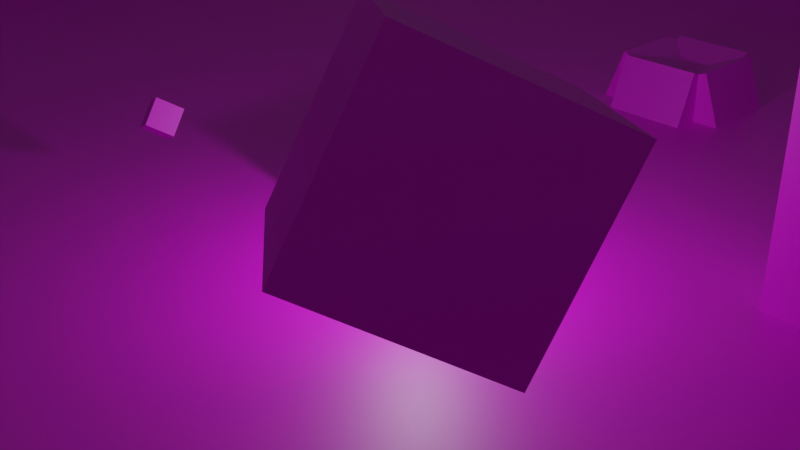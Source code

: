 # Source: box-scene.blend  (saved by Blender 2.83.19; exported with 4.5.12 LTS)
import bpy
from mathutils import Matrix  # noqa: F401  (used for matrix-valued properties, if any)

bpy.ops.wm.read_factory_settings(use_empty=True)
scene = bpy.context.scene
scene.name = 'Scene'

# ---- collections
col_collection = bpy.data.collections.new('Collection'); scene.collection.children.link(col_collection)

# ---- images (referenced by path relative to the original .blend; pixels are not part of the script)
import os
ASSET_DIR = os.environ.get("B2B_ASSET_DIR", "")  # directory of the original .blend (textures are referenced by path, not embedded)
HERE = os.path.dirname(os.path.abspath(__file__))  # packed textures are extracted next to this script under _unpacked/

def load_image(name, relpath, width, height, colorspace="sRGB"):
    """Load a texture the original file referenced (path relative to the .blend, or extracted next to this script)."""
    p = next((c for c in (os.path.join(HERE, relpath), os.path.join(ASSET_DIR, relpath)) if relpath and os.path.exists(c)), "")
    if p:
        img = bpy.data.images.load(p, check_existing=True)
        img.name = name
    else:  # same state as the original file: an image datablock whose file is absent (Cycles renders it pink)
        img = bpy.data.images.new(name, width, height)
        img.source = "FILE"
        img.filepath = "//" + (relpath or name)
    img.colorspace_settings.name = colorspace
    return img
img_container_png = load_image('container.png', 'container.png', 1024, 1024, 'sRGB')
img_container_specular_png = load_image('container_specular.png', 'container_specular.png', 1024, 1024, 'sRGB')

# ---- materials (node trees are filled in below, after node groups)
mat_material = bpy.data.materials.new('Material')
mat_material.use_transparent_shadow = False

# ---- material node trees
mat_material.use_nodes = True; mat_material.node_tree.nodes.clear()
_N = mat_material.node_tree.nodes; _L = mat_material.node_tree.links
n0 = _N.new('ShaderNodeOutputMaterial'); n0.name = 'Material Output'; n0.location = (300, 300)
n1 = _N.new('ShaderNodeBsdfPrincipled'); n1.name = 'Principled BSDF'; n1.location = (10, 300)
n1.distribution = 'GGX'
n1.subsurface_method = 'BURLEY'
n1.inputs[3].default_value = 1.45
n1.inputs[27].default_value = (0.0, 0.0, 0.0, 1.0)
n1.inputs[28].default_value = 1.0
n2 = _N.new('ShaderNodeTexImage'); n2.name = 'Image Texture'; n2.location = (-280, 280)
n2.image = img_container_png
n3 = _N.new('ShaderNodeSqueeze'); n3.name = 'Squeeze Value'; n3.location = (-280, 200)
n4 = _N.new('ShaderNodeTexImage'); n4.name = 'Image Texture.001'; n4.location = (-280, 160)
n4.image = img_container_specular_png
n5 = _N.new('ShaderNodeTexImage'); n5.name = 'Image Texture.002'; n5.location = (-280, 200)
n5.image = img_container_specular_png
n6 = _N.new('ShaderNodeTexImage'); n6.name = 'Image Texture.003'; n6.location = (-280, 220)
n6.image = img_container_specular_png
_L.new(n1.outputs[0], n0.inputs[0])
_L.new(n2.outputs[0], n1.inputs[0])
_L.new(n5.outputs[1], n1.inputs[13])
n0.is_active_output = True

# ---- world
world_world = bpy.data.worlds.new('World'); scene.world = world_world
world_world.use_nodes = True; world_world.node_tree.nodes.clear()
_N = world_world.node_tree.nodes; _L = world_world.node_tree.links
n0 = _N.new('ShaderNodeOutputWorld'); n0.name = 'World Output'; n0.location = (300, 300)
n1 = _N.new('ShaderNodeBackground'); n1.name = 'Background'; n1.location = (10, 300)
n1.inputs[0].default_value = (0.05088, 0.05088, 0.05088, 1.0)
_L.new(n1.outputs[0], n0.inputs[0])
n0.is_active_output = True
world_world.color = (0.05088, 0.05088, 0.05088)
world_world.use_sun_shadow = False
world_world.sun_shadow_jitter_overblur = 0.0

# ---- cameras
cam_camera = bpy.data.cameras.new('Camera')
cam_camera.clip_end = 100.0
cam_camera.ortho_scale = 7.314

# ---- lights
light_light = bpy.data.lights.new('Light', 'POINT')
light_light.transmission_factor = 0.0
light_light.energy = 100.0
light_light.shadow_soft_size = 0.1
light_light.shadow_maximum_resolution = 0.006
light_light.use_absolute_resolution = True

# ---- meshes
me_cube_002 = bpy.data.meshes.new('Cube.002')
me_cube_002.from_pydata([(1.0, 1.0, 1.0), (1.0, 1.0, -1.0), (1.0, -1.0, 1.0), (1.0, -1.0, -1.0), (-1.0, 1.0, 1.0), (-1.0, 1.0, -1.0), (-1.0, -1.0, 1.0), (-1.0, -1.0, -1.0)], [], [(0, 4, 6, 2), (3, 2, 6, 7), (7, 6, 4, 5), (5, 1, 3, 7), (1, 0, 2, 3), (5, 4, 0, 1)])
_uv = me_cube_002.uv_layers.new(name='UVMap')
_uv.uv.foreach_set('vector', [0.0001083, 0.0001734, 0.0001083, -0.9997, 0.9999, -0.9997, 0.9999, 0.0001732, 0.9999, 1.0, 0.9999, 0.0001732, 2.0, 0.0001734, 2.0, 1.0, 0.9999, 2.0, 0.9999, 3.0, 0.0001087, 3.0, 0.0001087, 2.0, 0.0001087, 2.0, 0.0001086, 1.0, 0.9999, 1.0, 0.9999, 2.0, 0.0001086, 1.0, 0.0001083, 0.0001734, 0.9999, 0.0001732, 0.9999, 1.0, -0.9997, 1.0, -0.9997, 0.0001736, 0.0001083, 0.0001734, 0.0001086, 1.0])
me_cube_002.materials.append(mat_material)
me_cube_002.use_remesh_preserve_volume = False
me_cube_002.use_remesh_preserve_attributes = False
me_cube_002.use_mirror_vertex_groups = False
me_cube_002.update()
me_cube_001 = bpy.data.meshes.new('Cube.001')
me_cube_001.from_pydata([(1.0, 1.0, 1.0), (1.0, 1.0, -1.0), (1.0, -1.0, 1.0), (1.0, -1.0, -1.0), (-1.0, 1.0, 1.0), (-1.0, 1.0, -1.0), (-1.0, -1.0, 1.0), (-1.0, -1.0, -1.0)], [], [(0, 4, 6, 2), (3, 2, 6, 7), (7, 6, 4, 5), (5, 1, 3, 7), (1, 0, 2, 3), (5, 4, 0, 1)])
_uv = me_cube_001.uv_layers.new(name='UVMap')
_uv.uv.foreach_set('vector', [0.0001083, 0.0001734, 0.0001083, -0.9997, 0.9999, -0.9997, 0.9999, 0.0001732, 0.9999, 1.0, 0.9999, 0.0001732, 2.0, 0.0001734, 2.0, 1.0, 0.9999, 2.0, 0.9999, 3.0, 0.0001087, 3.0, 0.0001087, 2.0, 0.0001087, 2.0, 0.0001086, 1.0, 0.9999, 1.0, 0.9999, 2.0, 0.0001086, 1.0, 0.0001083, 0.0001734, 0.9999, 0.0001732, 0.9999, 1.0, -0.9997, 1.0, -0.9997, 0.0001736, 0.0001083, 0.0001734, 0.0001086, 1.0])
me_cube_001.materials.append(mat_material)
me_cube_001.use_remesh_preserve_volume = False
me_cube_001.use_remesh_preserve_attributes = False
me_cube_001.use_mirror_vertex_groups = False
me_cube_001.update()
me_cube_003 = bpy.data.meshes.new('Cube.003')
me_cube_003.from_pydata([(1.0, 1.0, 1.0), (1.0, 1.0, -1.0), (1.0, -1.0, 1.0), (1.0, -1.0, -1.0), (-1.0, 1.0, 1.0), (-1.0, 1.0, -1.0), (-1.0, -1.0, 1.0), (-1.0, -1.0, -1.0)], [], [(0, 4, 6, 2), (3, 2, 6, 7), (7, 6, 4, 5), (5, 1, 3, 7), (1, 0, 2, 3), (5, 4, 0, 1)])
_uv = me_cube_003.uv_layers.new(name='UVMap')
_uv.uv.foreach_set('vector', [0.0001083, 0.0001734, 0.0001083, -0.9997, 0.9999, -0.9997, 0.9999, 0.0001732, 0.9999, 1.0, 0.9999, 0.0001732, 2.0, 0.0001734, 2.0, 1.0, 0.9999, 2.0, 0.9999, 3.0, 0.0001087, 3.0, 0.0001087, 2.0, 0.0001087, 2.0, 0.0001086, 1.0, 0.9999, 1.0, 0.9999, 2.0, 0.0001086, 1.0, 0.0001083, 0.0001734, 0.9999, 0.0001732, 0.9999, 1.0, -0.9997, 1.0, -0.9997, 0.0001736, 0.0001083, 0.0001734, 0.0001086, 1.0])
me_cube_003.materials.append(mat_material)
me_cube_003.use_remesh_preserve_volume = False
me_cube_003.use_remesh_preserve_attributes = False
me_cube_003.use_mirror_vertex_groups = False
me_cube_003.update()
me_cube_004 = bpy.data.meshes.new('Cube.004')
me_cube_004.from_pydata([(1.0, 1.0, 1.0), (1.0, 1.0, -1.0), (1.0, -1.0, 1.0), (1.0, -1.0, -1.0), (-1.0, 1.0, 1.0), (-1.0, 1.0, -1.0), (-1.0, -1.0, 1.0), (-1.0, -1.0, -1.0)], [], [(0, 4, 6, 2), (3, 2, 6, 7), (7, 6, 4, 5), (5, 1, 3, 7), (1, 0, 2, 3), (5, 4, 0, 1)])
_uv = me_cube_004.uv_layers.new(name='UVMap')
_uv.uv.foreach_set('vector', [0.0001083, 0.0001734, 0.0001083, -0.9997, 0.9999, -0.9997, 0.9999, 0.0001732, 0.9999, 1.0, 0.9999, 0.0001732, 2.0, 0.0001734, 2.0, 1.0, 0.9999, 2.0, 0.9999, 3.0, 0.0001087, 3.0, 0.0001087, 2.0, 0.0001087, 2.0, 0.0001086, 1.0, 0.9999, 1.0, 0.9999, 2.0, 0.0001086, 1.0, 0.0001083, 0.0001734, 0.9999, 0.0001732, 0.9999, 1.0, -0.9997, 1.0, -0.9997, 0.0001736, 0.0001083, 0.0001734, 0.0001086, 1.0])
me_cube_004.materials.append(mat_material)
me_cube_004.use_remesh_preserve_volume = False
me_cube_004.use_remesh_preserve_attributes = False
me_cube_004.use_mirror_vertex_groups = False
me_cube_004.update()
me_cube_005 = bpy.data.meshes.new('Cube.005')
me_cube_005.from_pydata([(1.0, 1.0, 1.0), (1.0, 1.0, -1.0), (1.0, -1.0, 1.0), (1.0, -1.0, -1.0), (-1.0, 1.0, 1.0), (-1.0, 1.0, -1.0), (-1.0, -1.0, 1.0), (-1.0, -1.0, -1.0)], [], [(0, 4, 6, 2), (3, 2, 6, 7), (7, 6, 4, 5), (5, 1, 3, 7), (1, 0, 2, 3), (5, 4, 0, 1)])
_uv = me_cube_005.uv_layers.new(name='UVMap')
_uv.uv.foreach_set('vector', [0.0001083, 0.0001734, 0.0001083, -0.9997, 0.9999, -0.9997, 0.9999, 0.0001732, 0.9999, 1.0, 0.9999, 0.0001732, 2.0, 0.0001734, 2.0, 1.0, 0.9999, 2.0, 0.9999, 3.0, 0.0001087, 3.0, 0.0001087, 2.0, 0.0001087, 2.0, 0.0001086, 1.0, 0.9999, 1.0, 0.9999, 2.0, 0.0001086, 1.0, 0.0001083, 0.0001734, 0.9999, 0.0001732, 0.9999, 1.0, -0.9997, 1.0, -0.9997, 0.0001736, 0.0001083, 0.0001734, 0.0001086, 1.0])
me_cube_005.materials.append(mat_material)
me_cube_005.use_remesh_preserve_volume = False
me_cube_005.use_remesh_preserve_attributes = False
me_cube_005.use_mirror_vertex_groups = False
me_cube_005.update()
me_cube_006 = bpy.data.meshes.new('Cube.006')
me_cube_006.from_pydata([(1.0, 1.0, 1.0), (1.0, 1.0, -1.0), (1.0, -1.0, 1.0), (1.0, -1.0, -1.0), (-1.0, 1.0, 1.0), (-1.0, 1.0, -1.0), (-1.0, -1.0, 1.0), (-1.0, -1.0, -1.0)], [], [(0, 4, 6, 2), (3, 2, 6, 7), (7, 6, 4, 5), (5, 1, 3, 7), (1, 0, 2, 3), (5, 4, 0, 1)])
_uv = me_cube_006.uv_layers.new(name='UVMap')
_uv.uv.foreach_set('vector', [0.0001083, 0.0001734, 0.0001083, -0.9997, 0.9999, -0.9997, 0.9999, 0.0001732, 0.9999, 1.0, 0.9999, 0.0001732, 2.0, 0.0001734, 2.0, 1.0, 0.9999, 2.0, 0.9999, 3.0, 0.0001087, 3.0, 0.0001087, 2.0, 0.0001087, 2.0, 0.0001086, 1.0, 0.9999, 1.0, 0.9999, 2.0, 0.0001086, 1.0, 0.0001083, 0.0001734, 0.9999, 0.0001732, 0.9999, 1.0, -0.9997, 1.0, -0.9997, 0.0001736, 0.0001083, 0.0001734, 0.0001086, 1.0])
me_cube_006.materials.append(mat_material)
me_cube_006.use_remesh_preserve_volume = False
me_cube_006.use_remesh_preserve_attributes = False
me_cube_006.use_mirror_vertex_groups = False
me_cube_006.update()
me_cube_007 = bpy.data.meshes.new('Cube.007')
me_cube_007.from_pydata([(1.0, 1.0, 1.0), (1.0, 1.0, -1.0), (1.0, -1.0, 1.0), (1.0, -1.0, -1.0), (-1.0, 1.0, 1.0), (-1.0, 1.0, -1.0), (-1.0, -1.0, 1.0), (-1.0, -1.0, -1.0)], [], [(0, 4, 6, 2), (3, 2, 6, 7), (7, 6, 4, 5), (5, 1, 3, 7), (1, 0, 2, 3), (5, 4, 0, 1)])
_uv = me_cube_007.uv_layers.new(name='UVMap')
_uv.uv.foreach_set('vector', [0.0001083, 0.0001734, 0.0001083, -0.9997, 0.9999, -0.9997, 0.9999, 0.0001732, 0.9999, 1.0, 0.9999, 0.0001732, 2.0, 0.0001734, 2.0, 1.0, 0.9999, 2.0, 0.9999, 3.0, 0.0001087, 3.0, 0.0001087, 2.0, 0.0001087, 2.0, 0.0001086, 1.0, 0.9999, 1.0, 0.9999, 2.0, 0.0001086, 1.0, 0.0001083, 0.0001734, 0.9999, 0.0001732, 0.9999, 1.0, -0.9997, 1.0, -0.9997, 0.0001736, 0.0001083, 0.0001734, 0.0001086, 1.0])
me_cube_007.materials.append(mat_material)
me_cube_007.use_remesh_preserve_volume = False
me_cube_007.use_remesh_preserve_attributes = False
me_cube_007.use_mirror_vertex_groups = False
me_cube_007.update()
me_cube_009 = bpy.data.meshes.new('Cube.009')
me_cube_009.from_pydata([(1.0, 1.0, 1.0), (1.0, 1.0, -1.0), (1.0, -1.0, 1.0), (1.0, -1.0, -1.0), (-1.0, 1.0, 1.0), (-1.0, 1.0, -1.0), (-1.0, -1.0, 1.0), (-1.0, -1.0, -1.0)], [], [(0, 4, 6, 2), (3, 2, 6, 7), (7, 6, 4, 5), (5, 1, 3, 7), (1, 0, 2, 3), (5, 4, 0, 1)])
_uv = me_cube_009.uv_layers.new(name='UVMap')
_uv.uv.foreach_set('vector', [0.0001083, 0.0001734, 0.0001083, -0.9997, 0.9999, -0.9997, 0.9999, 0.0001732, 0.9999, 1.0, 0.9999, 0.0001732, 2.0, 0.0001734, 2.0, 1.0, 0.9999, 2.0, 0.9999, 3.0, 0.0001087, 3.0, 0.0001087, 2.0, 0.0001087, 2.0, 0.0001086, 1.0, 0.9999, 1.0, 0.9999, 2.0, 0.0001086, 1.0, 0.0001083, 0.0001734, 0.9999, 0.0001732, 0.9999, 1.0, -0.9997, 1.0, -0.9997, 0.0001736, 0.0001083, 0.0001734, 0.0001086, 1.0])
me_cube_009.materials.append(mat_material)
me_cube_009.use_remesh_preserve_volume = False
me_cube_009.use_remesh_preserve_attributes = False
me_cube_009.use_mirror_vertex_groups = False
me_cube_009.update()
me_cube_010 = bpy.data.meshes.new('Cube.010')
me_cube_010.from_pydata([(1.0, 1.0, 1.0), (1.0, 1.0, -1.0), (1.0, -1.0, 1.0), (1.0, -1.0, -1.0), (-1.0, 1.0, 1.0), (-1.0, 1.0, -1.0), (-1.0, -1.0, 1.0), (-1.0, -1.0, -1.0)], [], [(0, 4, 6, 2), (3, 2, 6, 7), (7, 6, 4, 5), (5, 1, 3, 7), (1, 0, 2, 3), (5, 4, 0, 1)])
_uv = me_cube_010.uv_layers.new(name='UVMap')
_uv.uv.foreach_set('vector', [0.0001083, 0.0001734, 0.0001083, -0.9997, 0.9999, -0.9997, 0.9999, 0.0001732, 0.9999, 1.0, 0.9999, 0.0001732, 2.0, 0.0001734, 2.0, 1.0, 0.9999, 2.0, 0.9999, 3.0, 0.0001087, 3.0, 0.0001087, 2.0, 0.0001087, 2.0, 0.0001086, 1.0, 0.9999, 1.0, 0.9999, 2.0, 0.0001086, 1.0, 0.0001083, 0.0001734, 0.9999, 0.0001732, 0.9999, 1.0, -0.9997, 1.0, -0.9997, 0.0001736, 0.0001083, 0.0001734, 0.0001086, 1.0])
me_cube_010.materials.append(mat_material)
me_cube_010.use_remesh_preserve_volume = False
me_cube_010.use_remesh_preserve_attributes = False
me_cube_010.use_mirror_vertex_groups = False
me_cube_010.update()
me_cube_011 = bpy.data.meshes.new('Cube.011')
me_cube_011.from_pydata([(1.0, 1.0, 1.0), (1.0, 1.0, -1.0), (1.0, -1.0, 1.0), (1.0, -1.0, -1.0), (-1.0, 1.0, 1.0), (-1.0, 1.0, -1.0), (-1.0, -1.0, 1.0), (-1.0, -1.0, -1.0)], [], [(0, 4, 6, 2), (3, 2, 6, 7), (7, 6, 4, 5), (5, 1, 3, 7), (1, 0, 2, 3), (5, 4, 0, 1)])
_uv = me_cube_011.uv_layers.new(name='UVMap')
_uv.uv.foreach_set('vector', [0.0001083, 0.0001734, 0.0001083, -0.9997, 0.9999, -0.9997, 0.9999, 0.0001732, 0.9999, 1.0, 0.9999, 0.0001732, 2.0, 0.0001734, 2.0, 1.0, 0.9999, 2.0, 0.9999, 3.0, 0.0001087, 3.0, 0.0001087, 2.0, 0.0001087, 2.0, 0.0001086, 1.0, 0.9999, 1.0, 0.9999, 2.0, 0.0001086, 1.0, 0.0001083, 0.0001734, 0.9999, 0.0001732, 0.9999, 1.0, -0.9997, 1.0, -0.9997, 0.0001736, 0.0001083, 0.0001734, 0.0001086, 1.0])
me_cube_011.materials.append(mat_material)
me_cube_011.use_remesh_preserve_volume = False
me_cube_011.use_remesh_preserve_attributes = False
me_cube_011.use_mirror_vertex_groups = False
me_cube_011.update()
me_cube_012 = bpy.data.meshes.new('Cube.012')
me_cube_012.from_pydata([(1.0, 1.0, 1.0), (1.0, 1.0, -1.0), (1.0, -1.0, 1.0), (1.0, -1.0, -1.0), (-1.0, 1.0, 1.0), (-1.0, 1.0, -1.0), (-1.0, -1.0, 1.0), (-1.0, -1.0, -1.0)], [], [(0, 4, 6, 2), (3, 2, 6, 7), (7, 6, 4, 5), (5, 1, 3, 7), (1, 0, 2, 3), (5, 4, 0, 1)])
_uv = me_cube_012.uv_layers.new(name='UVMap')
_uv.uv.foreach_set('vector', [0.0001083, 0.0001734, 0.0001083, -0.9997, 0.9999, -0.9997, 0.9999, 0.0001732, 0.9999, 1.0, 0.9999, 0.0001732, 2.0, 0.0001734, 2.0, 1.0, 0.9999, 2.0, 0.9999, 3.0, 0.0001087, 3.0, 0.0001087, 2.0, 0.0001087, 2.0, 0.0001086, 1.0, 0.9999, 1.0, 0.9999, 2.0, 0.0001086, 1.0, 0.0001083, 0.0001734, 0.9999, 0.0001732, 0.9999, 1.0, -0.9997, 1.0, -0.9997, 0.0001736, 0.0001083, 0.0001734, 0.0001086, 1.0])
me_cube_012.materials.append(mat_material)
me_cube_012.use_remesh_preserve_volume = False
me_cube_012.use_remesh_preserve_attributes = False
me_cube_012.use_mirror_vertex_groups = False
me_cube_012.update()
me_cube_013 = bpy.data.meshes.new('Cube.013')
me_cube_013.from_pydata([(1.0, 1.0, 1.0), (1.0, 1.0, -1.0), (1.0, -1.0, 1.0), (1.0, -1.0, -1.0), (-1.0, 1.0, 1.0), (-1.0, 1.0, -1.0), (-1.0, -1.0, 1.0), (-1.0, -1.0, -1.0)], [], [(0, 4, 6, 2), (3, 2, 6, 7), (7, 6, 4, 5), (5, 1, 3, 7), (1, 0, 2, 3), (5, 4, 0, 1)])
_uv = me_cube_013.uv_layers.new(name='UVMap')
_uv.uv.foreach_set('vector', [0.0001083, 0.0001734, 0.0001083, -0.9997, 0.9999, -0.9997, 0.9999, 0.0001732, 0.9999, 1.0, 0.9999, 0.0001732, 2.0, 0.0001734, 2.0, 1.0, 0.9999, 2.0, 0.9999, 3.0, 0.0001087, 3.0, 0.0001087, 2.0, 0.0001087, 2.0, 0.0001086, 1.0, 0.9999, 1.0, 0.9999, 2.0, 0.0001086, 1.0, 0.0001083, 0.0001734, 0.9999, 0.0001732, 0.9999, 1.0, -0.9997, 1.0, -0.9997, 0.0001736, 0.0001083, 0.0001734, 0.0001086, 1.0])
me_cube_013.materials.append(mat_material)
me_cube_013.use_remesh_preserve_volume = False
me_cube_013.use_remesh_preserve_attributes = False
me_cube_013.use_mirror_vertex_groups = False
me_cube_013.update()
me_cube_014 = bpy.data.meshes.new('Cube.014')
me_cube_014.from_pydata([(1.0, 1.0, 1.0), (1.0, 1.0, -1.0), (1.0, -1.0, 1.0), (1.0, -1.0, -1.0), (-1.0, 1.0, 1.0), (-1.0, 1.0, -1.0), (-1.0, -1.0, 1.0), (-1.0, -1.0, -1.0)], [], [(0, 4, 6, 2), (3, 2, 6, 7), (7, 6, 4, 5), (5, 1, 3, 7), (1, 0, 2, 3), (5, 4, 0, 1)])
_uv = me_cube_014.uv_layers.new(name='UVMap')
_uv.uv.foreach_set('vector', [0.0001083, 0.0001734, 0.0001083, -0.9997, 0.9999, -0.9997, 0.9999, 0.0001732, 0.9999, 1.0, 0.9999, 0.0001732, 2.0, 0.0001734, 2.0, 1.0, 0.9999, 2.0, 0.9999, 3.0, 0.0001087, 3.0, 0.0001087, 2.0, 0.0001087, 2.0, 0.0001086, 1.0, 0.9999, 1.0, 0.9999, 2.0, 0.0001086, 1.0, 0.0001083, 0.0001734, 0.9999, 0.0001732, 0.9999, 1.0, -0.9997, 1.0, -0.9997, 0.0001736, 0.0001083, 0.0001734, 0.0001086, 1.0])
me_cube_014.materials.append(mat_material)
me_cube_014.use_remesh_preserve_volume = False
me_cube_014.use_remesh_preserve_attributes = False
me_cube_014.use_mirror_vertex_groups = False
me_cube_014.update()
me_cube_015 = bpy.data.meshes.new('Cube.015')
me_cube_015.from_pydata([(1.0, 1.0, 1.0), (1.0, 1.0, -1.0), (1.0, -1.0, 1.0), (1.0, -1.0, -1.0), (-1.0, 1.0, 1.0), (-1.0, 1.0, -1.0), (-1.0, -1.0, 1.0), (-1.0, -1.0, -1.0)], [], [(0, 4, 6, 2), (3, 2, 6, 7), (7, 6, 4, 5), (5, 1, 3, 7), (1, 0, 2, 3), (5, 4, 0, 1)])
_uv = me_cube_015.uv_layers.new(name='UVMap')
_uv.uv.foreach_set('vector', [0.0001083, 0.0001734, 0.0001083, -0.9997, 0.9999, -0.9997, 0.9999, 0.0001732, 0.9999, 1.0, 0.9999, 0.0001732, 2.0, 0.0001734, 2.0, 1.0, 0.9999, 2.0, 0.9999, 3.0, 0.0001087, 3.0, 0.0001087, 2.0, 0.0001087, 2.0, 0.0001086, 1.0, 0.9999, 1.0, 0.9999, 2.0, 0.0001086, 1.0, 0.0001083, 0.0001734, 0.9999, 0.0001732, 0.9999, 1.0, -0.9997, 1.0, -0.9997, 0.0001736, 0.0001083, 0.0001734, 0.0001086, 1.0])
me_cube_015.materials.append(mat_material)
me_cube_015.use_remesh_preserve_volume = False
me_cube_015.use_remesh_preserve_attributes = False
me_cube_015.use_mirror_vertex_groups = False
me_cube_015.update()
me_cube_016 = bpy.data.meshes.new('Cube.016')
me_cube_016.from_pydata([(1.0, 1.0, 1.0), (1.0, 1.0, -1.0), (1.0, -1.0, 1.0), (1.0, -1.0, -1.0), (-1.0, 1.0, 1.0), (-1.0, 1.0, -1.0), (-1.0, -1.0, 1.0), (-1.0, -1.0, -1.0)], [], [(0, 4, 6, 2), (3, 2, 6, 7), (7, 6, 4, 5), (5, 1, 3, 7), (1, 0, 2, 3), (5, 4, 0, 1)])
_uv = me_cube_016.uv_layers.new(name='UVMap')
_uv.uv.foreach_set('vector', [0.0001083, 0.0001734, 0.0001083, -0.9997, 0.9999, -0.9997, 0.9999, 0.0001732, 0.9999, 1.0, 0.9999, 0.0001732, 2.0, 0.0001734, 2.0, 1.0, 0.9999, 2.0, 0.9999, 3.0, 0.0001087, 3.0, 0.0001087, 2.0, 0.0001087, 2.0, 0.0001086, 1.0, 0.9999, 1.0, 0.9999, 2.0, 0.0001086, 1.0, 0.0001083, 0.0001734, 0.9999, 0.0001732, 0.9999, 1.0, -0.9997, 1.0, -0.9997, 0.0001736, 0.0001083, 0.0001734, 0.0001086, 1.0])
me_cube_016.materials.append(mat_material)
me_cube_016.use_remesh_preserve_volume = False
me_cube_016.use_remesh_preserve_attributes = False
me_cube_016.use_mirror_vertex_groups = False
me_cube_016.update()
me_cube_017 = bpy.data.meshes.new('Cube.017')
me_cube_017.from_pydata([(1.0, 1.0, 1.0), (1.0, 1.0, -1.0), (1.0, -1.0, 1.0), (1.0, -1.0, -1.0), (-1.0, 1.0, 1.0), (-1.0, 1.0, -1.0), (-1.0, -1.0, 1.0), (-1.0, -1.0, -1.0)], [], [(0, 4, 6, 2), (3, 2, 6, 7), (7, 6, 4, 5), (5, 1, 3, 7), (1, 0, 2, 3), (5, 4, 0, 1)])
_uv = me_cube_017.uv_layers.new(name='UVMap')
_uv.uv.foreach_set('vector', [0.0001083, 0.0001734, 0.0001083, -0.9997, 0.9999, -0.9997, 0.9999, 0.0001732, 0.9999, 1.0, 0.9999, 0.0001732, 2.0, 0.0001734, 2.0, 1.0, 0.9999, 2.0, 0.9999, 3.0, 0.0001087, 3.0, 0.0001087, 2.0, 0.0001087, 2.0, 0.0001086, 1.0, 0.9999, 1.0, 0.9999, 2.0, 0.0001086, 1.0, 0.0001083, 0.0001734, 0.9999, 0.0001732, 0.9999, 1.0, -0.9997, 1.0, -0.9997, 0.0001736, 0.0001083, 0.0001734, 0.0001086, 1.0])
me_cube_017.materials.append(mat_material)
me_cube_017.use_remesh_preserve_volume = False
me_cube_017.use_remesh_preserve_attributes = False
me_cube_017.use_mirror_vertex_groups = False
me_cube_017.update()
me_cube_018 = bpy.data.meshes.new('Cube.018')
me_cube_018.from_pydata([(1.0, 1.0, 1.0), (1.0, 1.0, -1.0), (1.0, -1.0, 1.0), (1.0, -1.0, -1.0), (-1.0, 1.0, 1.0), (-1.0, 1.0, -1.0), (-1.0, -1.0, 1.0), (-1.0, -1.0, -1.0)], [], [(0, 4, 6, 2), (3, 2, 6, 7), (7, 6, 4, 5), (5, 1, 3, 7), (1, 0, 2, 3), (5, 4, 0, 1)])
_uv = me_cube_018.uv_layers.new(name='UVMap')
_uv.uv.foreach_set('vector', [0.0001083, 0.0001734, 0.0001083, -0.9997, 0.9999, -0.9997, 0.9999, 0.0001732, 0.9999, 1.0, 0.9999, 0.0001732, 2.0, 0.0001734, 2.0, 1.0, 0.9999, 2.0, 0.9999, 3.0, 0.0001087, 3.0, 0.0001087, 2.0, 0.0001087, 2.0, 0.0001086, 1.0, 0.9999, 1.0, 0.9999, 2.0, 0.0001086, 1.0, 0.0001083, 0.0001734, 0.9999, 0.0001732, 0.9999, 1.0, -0.9997, 1.0, -0.9997, 0.0001736, 0.0001083, 0.0001734, 0.0001086, 1.0])
me_cube_018.materials.append(mat_material)
me_cube_018.use_remesh_preserve_volume = False
me_cube_018.use_remesh_preserve_attributes = False
me_cube_018.use_mirror_vertex_groups = False
me_cube_018.update()
me_cube_019 = bpy.data.meshes.new('Cube.019')
me_cube_019.from_pydata([(1.0, 1.0, 1.0), (1.0, 1.0, -1.0), (1.0, -1.0, 1.0), (1.0, -1.0, -1.0), (-1.0, 1.0, 1.0), (-1.0, 1.0, -1.0), (-1.0, -1.0, 1.0), (-1.0, -1.0, -1.0)], [], [(0, 4, 6, 2), (3, 2, 6, 7), (7, 6, 4, 5), (5, 1, 3, 7), (1, 0, 2, 3), (5, 4, 0, 1)])
_uv = me_cube_019.uv_layers.new(name='UVMap')
_uv.uv.foreach_set('vector', [0.0001083, 0.0001734, 0.0001083, -0.9997, 0.9999, -0.9997, 0.9999, 0.0001732, 0.9999, 1.0, 0.9999, 0.0001732, 2.0, 0.0001734, 2.0, 1.0, 0.9999, 2.0, 0.9999, 3.0, 0.0001087, 3.0, 0.0001087, 2.0, 0.0001087, 2.0, 0.0001086, 1.0, 0.9999, 1.0, 0.9999, 2.0, 0.0001086, 1.0, 0.0001083, 0.0001734, 0.9999, 0.0001732, 0.9999, 1.0, -0.9997, 1.0, -0.9997, 0.0001736, 0.0001083, 0.0001734, 0.0001086, 1.0])
me_cube_019.materials.append(mat_material)
me_cube_019.use_remesh_preserve_volume = False
me_cube_019.use_remesh_preserve_attributes = False
me_cube_019.use_mirror_vertex_groups = False
me_cube_019.update()
me_cube_020 = bpy.data.meshes.new('Cube.020')
me_cube_020.from_pydata([(1.0, 1.0, 1.0), (1.0, 1.0, -1.0), (1.0, -1.0, 1.0), (1.0, -1.0, -1.0), (-1.0, 1.0, 1.0), (-1.0, 1.0, -1.0), (-1.0, -1.0, 1.0), (-1.0, -1.0, -1.0)], [], [(0, 4, 6, 2), (3, 2, 6, 7), (7, 6, 4, 5), (5, 1, 3, 7), (1, 0, 2, 3), (5, 4, 0, 1)])
_uv = me_cube_020.uv_layers.new(name='UVMap')
_uv.uv.foreach_set('vector', [0.0001083, 0.0001734, 0.0001083, -0.9997, 0.9999, -0.9997, 0.9999, 0.0001732, 0.9999, 1.0, 0.9999, 0.0001732, 2.0, 0.0001734, 2.0, 1.0, 0.9999, 2.0, 0.9999, 3.0, 0.0001087, 3.0, 0.0001087, 2.0, 0.0001087, 2.0, 0.0001086, 1.0, 0.9999, 1.0, 0.9999, 2.0, 0.0001086, 1.0, 0.0001083, 0.0001734, 0.9999, 0.0001732, 0.9999, 1.0, -0.9997, 1.0, -0.9997, 0.0001736, 0.0001083, 0.0001734, 0.0001086, 1.0])
me_cube_020.materials.append(mat_material)
me_cube_020.use_remesh_preserve_volume = False
me_cube_020.use_remesh_preserve_attributes = False
me_cube_020.use_mirror_vertex_groups = False
me_cube_020.update()
me_cube_008 = bpy.data.meshes.new('Cube.008')
me_cube_008.from_pydata([(1.0, 1.0, 1.0), (1.0, 1.0, -1.0), (1.0, -1.0, 1.0), (1.0, -1.0, -1.0), (-1.0, 1.0, 1.0), (-1.0, 1.0, -1.0), (-1.0, -1.0, 1.0), (-1.0, -1.0, -1.0)], [], [(0, 4, 6, 2), (3, 2, 6, 7), (7, 6, 4, 5), (5, 1, 3, 7), (1, 0, 2, 3), (5, 4, 0, 1)])
_uv = me_cube_008.uv_layers.new(name='UVMap')
_uv.uv.foreach_set('vector', [0.0001083, 0.0001734, 0.0001083, -0.9997, 0.9999, -0.9997, 0.9999, 0.0001732, 0.9999, 1.0, 0.9999, 0.0001732, 2.0, 0.0001734, 2.0, 1.0, 0.9999, 2.0, 0.9999, 3.0, 0.0001087, 3.0, 0.0001087, 2.0, 0.0001087, 2.0, 0.0001086, 1.0, 0.9999, 1.0, 0.9999, 2.0, 0.0001086, 1.0, 0.0001083, 0.0001734, 0.9999, 0.0001732, 0.9999, 1.0, -0.9997, 1.0, -0.9997, 0.0001736, 0.0001083, 0.0001734, 0.0001086, 1.0])
me_cube_008.materials.append(mat_material)
me_cube_008.use_remesh_preserve_volume = False
me_cube_008.use_remesh_preserve_attributes = False
me_cube_008.use_mirror_vertex_groups = False
me_cube_008.update()
me_cube_021 = bpy.data.meshes.new('Cube.021')
me_cube_021.from_pydata([(1.0, 1.0, 1.0), (1.0, 1.0, -1.0), (1.0, -1.0, 1.0), (1.0, -1.0, -1.0), (-1.0, 1.0, 1.0), (-1.0, 1.0, -1.0), (-1.0, -1.0, 1.0), (-1.0, -1.0, -1.0)], [], [(0, 4, 6, 2), (3, 2, 6, 7), (7, 6, 4, 5), (5, 1, 3, 7), (1, 0, 2, 3), (5, 4, 0, 1)])
_uv = me_cube_021.uv_layers.new(name='UVMap')
_uv.uv.foreach_set('vector', [0.0001083, 0.0001734, 0.0001083, -0.9997, 0.9999, -0.9997, 0.9999, 0.0001732, 0.9999, 1.0, 0.9999, 0.0001732, 2.0, 0.0001734, 2.0, 1.0, 0.9999, 2.0, 0.9999, 3.0, 0.0001087, 3.0, 0.0001087, 2.0, 0.0001087, 2.0, 0.0001086, 1.0, 0.9999, 1.0, 0.9999, 2.0, 0.0001086, 1.0, 0.0001083, 0.0001734, 0.9999, 0.0001732, 0.9999, 1.0, -0.9997, 1.0, -0.9997, 0.0001736, 0.0001083, 0.0001734, 0.0001086, 1.0])
me_cube_021.materials.append(mat_material)
me_cube_021.use_remesh_preserve_volume = False
me_cube_021.use_remesh_preserve_attributes = False
me_cube_021.use_mirror_vertex_groups = False
me_cube_021.update()
me_cube_022 = bpy.data.meshes.new('Cube.022')
me_cube_022.from_pydata([(1.0, 1.0, 1.0), (1.0, 1.0, -1.0), (1.0, -1.0, 1.0), (1.0, -1.0, -1.0), (-1.0, 1.0, 1.0), (-1.0, 1.0, -1.0), (-1.0, -1.0, 1.0), (-1.0, -1.0, -1.0)], [], [(0, 4, 6, 2), (3, 2, 6, 7), (7, 6, 4, 5), (5, 1, 3, 7), (1, 0, 2, 3), (5, 4, 0, 1)])
_uv = me_cube_022.uv_layers.new(name='UVMap')
_uv.uv.foreach_set('vector', [0.0001083, 0.0001734, 0.0001083, -0.9997, 0.9999, -0.9997, 0.9999, 0.0001732, 0.9999, 1.0, 0.9999, 0.0001732, 2.0, 0.0001734, 2.0, 1.0, 0.9999, 2.0, 0.9999, 3.0, 0.0001087, 3.0, 0.0001087, 2.0, 0.0001087, 2.0, 0.0001086, 1.0, 0.9999, 1.0, 0.9999, 2.0, 0.0001086, 1.0, 0.0001083, 0.0001734, 0.9999, 0.0001732, 0.9999, 1.0, -0.9997, 1.0, -0.9997, 0.0001736, 0.0001083, 0.0001734, 0.0001086, 1.0])
me_cube_022.materials.append(mat_material)
me_cube_022.use_remesh_preserve_volume = False
me_cube_022.use_remesh_preserve_attributes = False
me_cube_022.use_mirror_vertex_groups = False
me_cube_022.update()
me_cube_023 = bpy.data.meshes.new('Cube.023')
me_cube_023.from_pydata([(1.0, 1.0, 1.0), (1.0, 1.0, -1.0), (1.0, -1.0, 1.0), (1.0, -1.0, -1.0), (-1.0, 1.0, 1.0), (-1.0, 1.0, -1.0), (-1.0, -1.0, 1.0), (-1.0, -1.0, -1.0)], [], [(0, 4, 6, 2), (3, 2, 6, 7), (7, 6, 4, 5), (5, 1, 3, 7), (1, 0, 2, 3), (5, 4, 0, 1)])
_uv = me_cube_023.uv_layers.new(name='UVMap')
_uv.uv.foreach_set('vector', [0.0001083, 0.0001734, 0.0001083, -0.9997, 0.9999, -0.9997, 0.9999, 0.0001732, 0.9999, 1.0, 0.9999, 0.0001732, 2.0, 0.0001734, 2.0, 1.0, 0.9999, 2.0, 0.9999, 3.0, 0.0001087, 3.0, 0.0001087, 2.0, 0.0001087, 2.0, 0.0001086, 1.0, 0.9999, 1.0, 0.9999, 2.0, 0.0001086, 1.0, 0.0001083, 0.0001734, 0.9999, 0.0001732, 0.9999, 1.0, -0.9997, 1.0, -0.9997, 0.0001736, 0.0001083, 0.0001734, 0.0001086, 1.0])
me_cube_023.materials.append(mat_material)
me_cube_023.use_remesh_preserve_volume = False
me_cube_023.use_remesh_preserve_attributes = False
me_cube_023.use_mirror_vertex_groups = False
me_cube_023.update()
me_cube_024 = bpy.data.meshes.new('Cube.024')
me_cube_024.from_pydata([(1.0, 1.0, 1.0), (1.0, 1.0, -1.0), (1.0, -1.0, 1.0), (1.0, -1.0, -1.0), (-1.0, 1.0, 1.0), (-1.0, 1.0, -1.0), (-1.0, -1.0, 1.0), (-1.0, -1.0, -1.0)], [], [(0, 4, 6, 2), (3, 2, 6, 7), (7, 6, 4, 5), (5, 1, 3, 7), (1, 0, 2, 3), (5, 4, 0, 1)])
_uv = me_cube_024.uv_layers.new(name='UVMap')
_uv.uv.foreach_set('vector', [0.0001083, 0.0001734, 0.0001083, -0.9997, 0.9999, -0.9997, 0.9999, 0.0001732, 0.9999, 1.0, 0.9999, 0.0001732, 2.0, 0.0001734, 2.0, 1.0, 0.9999, 2.0, 0.9999, 3.0, 0.0001087, 3.0, 0.0001087, 2.0, 0.0001087, 2.0, 0.0001086, 1.0, 0.9999, 1.0, 0.9999, 2.0, 0.0001086, 1.0, 0.0001083, 0.0001734, 0.9999, 0.0001732, 0.9999, 1.0, -0.9997, 1.0, -0.9997, 0.0001736, 0.0001083, 0.0001734, 0.0001086, 1.0])
me_cube_024.materials.append(mat_material)
me_cube_024.use_remesh_preserve_volume = False
me_cube_024.use_remesh_preserve_attributes = False
me_cube_024.use_mirror_vertex_groups = False
me_cube_024.update()
me_cube_025 = bpy.data.meshes.new('Cube.025')
me_cube_025.from_pydata([(1.0, 1.0, 1.0), (1.0, 1.0, -1.0), (1.0, -1.0, 1.0), (1.0, -1.0, -1.0), (-1.0, 1.0, 1.0), (-1.0, 1.0, -1.0), (-1.0, -1.0, 1.0), (-1.0, -1.0, -1.0)], [], [(0, 4, 6, 2), (3, 2, 6, 7), (7, 6, 4, 5), (5, 1, 3, 7), (1, 0, 2, 3), (5, 4, 0, 1)])
_uv = me_cube_025.uv_layers.new(name='UVMap')
_uv.uv.foreach_set('vector', [0.0001083, 0.0001734, 0.0001083, -0.9997, 0.9999, -0.9997, 0.9999, 0.0001732, 0.9999, 1.0, 0.9999, 0.0001732, 2.0, 0.0001734, 2.0, 1.0, 0.9999, 2.0, 0.9999, 3.0, 0.0001087, 3.0, 0.0001087, 2.0, 0.0001087, 2.0, 0.0001086, 1.0, 0.9999, 1.0, 0.9999, 2.0, 0.0001086, 1.0, 0.0001083, 0.0001734, 0.9999, 0.0001732, 0.9999, 1.0, -0.9997, 1.0, -0.9997, 0.0001736, 0.0001083, 0.0001734, 0.0001086, 1.0])
me_cube_025.materials.append(mat_material)
me_cube_025.use_remesh_preserve_volume = False
me_cube_025.use_remesh_preserve_attributes = False
me_cube_025.use_mirror_vertex_groups = False
me_cube_025.update()
me_cube_026 = bpy.data.meshes.new('Cube.026')
me_cube_026.from_pydata([(1.0, 1.0, 1.0), (1.0, 1.0, -1.0), (1.0, -1.0, 1.0), (1.0, -1.0, -1.0), (-1.0, 1.0, 1.0), (-1.0, 1.0, -1.0), (-1.0, -1.0, 1.0), (-1.0, -1.0, -1.0)], [], [(0, 4, 6, 2), (3, 2, 6, 7), (7, 6, 4, 5), (5, 1, 3, 7), (1, 0, 2, 3), (5, 4, 0, 1)])
_uv = me_cube_026.uv_layers.new(name='UVMap')
_uv.uv.foreach_set('vector', [0.0001083, 0.0001734, 0.0001083, -0.9997, 0.9999, -0.9997, 0.9999, 0.0001732, 0.9999, 1.0, 0.9999, 0.0001732, 2.0, 0.0001734, 2.0, 1.0, 0.9999, 2.0, 0.9999, 3.0, 0.0001087, 3.0, 0.0001087, 2.0, 0.0001087, 2.0, 0.0001086, 1.0, 0.9999, 1.0, 0.9999, 2.0, 0.0001086, 1.0, 0.0001083, 0.0001734, 0.9999, 0.0001732, 0.9999, 1.0, -0.9997, 1.0, -0.9997, 0.0001736, 0.0001083, 0.0001734, 0.0001086, 1.0])
me_cube_026.materials.append(mat_material)
me_cube_026.use_remesh_preserve_volume = False
me_cube_026.use_remesh_preserve_attributes = False
me_cube_026.use_mirror_vertex_groups = False
me_cube_026.update()
me_cube_027 = bpy.data.meshes.new('Cube.027')
me_cube_027.from_pydata([(1.0, 1.0, 1.0), (1.0, 1.0, -1.0), (1.0, -1.0, 1.0), (1.0, -1.0, -1.0), (-1.0, 1.0, 1.0), (-1.0, 1.0, -1.0), (-1.0, -1.0, 1.0), (-1.0, -1.0, -1.0)], [], [(0, 4, 6, 2), (3, 2, 6, 7), (7, 6, 4, 5), (5, 1, 3, 7), (1, 0, 2, 3), (5, 4, 0, 1)])
_uv = me_cube_027.uv_layers.new(name='UVMap')
_uv.uv.foreach_set('vector', [0.0001083, 0.0001734, 0.0001083, -0.9997, 0.9999, -0.9997, 0.9999, 0.0001732, 0.9999, 1.0, 0.9999, 0.0001732, 2.0, 0.0001734, 2.0, 1.0, 0.9999, 2.0, 0.9999, 3.0, 0.0001087, 3.0, 0.0001087, 2.0, 0.0001087, 2.0, 0.0001086, 1.0, 0.9999, 1.0, 0.9999, 2.0, 0.0001086, 1.0, 0.0001083, 0.0001734, 0.9999, 0.0001732, 0.9999, 1.0, -0.9997, 1.0, -0.9997, 0.0001736, 0.0001083, 0.0001734, 0.0001086, 1.0])
me_cube_027.materials.append(mat_material)
me_cube_027.use_remesh_preserve_volume = False
me_cube_027.use_remesh_preserve_attributes = False
me_cube_027.use_mirror_vertex_groups = False
me_cube_027.update()

# ---- objects
ob_light = bpy.data.objects.new('Light', light_light)
ob_camera = bpy.data.objects.new('Camera', cam_camera)
ob_container_001 = bpy.data.objects.new('Container.001', me_cube_002)
ob_container_002 = bpy.data.objects.new('Container.002', me_cube_001)
ob_container_003 = bpy.data.objects.new('Container.003', me_cube_003)
ob_container_004 = bpy.data.objects.new('Container.004', me_cube_004)
ob_container_005 = bpy.data.objects.new('Container.005', me_cube_005)
ob_container_006 = bpy.data.objects.new('Container.006', me_cube_006)
ob_container_008 = bpy.data.objects.new('Container.008', me_cube_007)
ob_container_010 = bpy.data.objects.new('Container.010', me_cube_009)
ob_container_011 = bpy.data.objects.new('Container.011', me_cube_010)
ob_container_012 = bpy.data.objects.new('Container.012', me_cube_011)
ob_container_013 = bpy.data.objects.new('Container.013', me_cube_012)
ob_container_014 = bpy.data.objects.new('Container.014', me_cube_013)
ob_container_015 = bpy.data.objects.new('Container.015', me_cube_014)
ob_container_009 = bpy.data.objects.new('Container.009', me_cube_015)
ob_container_016 = bpy.data.objects.new('Container.016', me_cube_016)
ob_container_017 = bpy.data.objects.new('Container.017', me_cube_017)
ob_container_007 = bpy.data.objects.new('Container.007', me_cube_018)
ob_container_018 = bpy.data.objects.new('Container.018', me_cube_019)
ob_container_019 = bpy.data.objects.new('Container.019', me_cube_020)
ob_container_020 = bpy.data.objects.new('Container.020', me_cube_008)
ob_container_021 = bpy.data.objects.new('Container.021', me_cube_021)
ob_container_022 = bpy.data.objects.new('Container.022', me_cube_022)
ob_container_023 = bpy.data.objects.new('Container.023', me_cube_023)
ob_container_024 = bpy.data.objects.new('Container.024', me_cube_024)
ob_container_025 = bpy.data.objects.new('Container.025', me_cube_025)
ob_container_026 = bpy.data.objects.new('Container.026', me_cube_026)
ob_container_027 = bpy.data.objects.new('Container.027', me_cube_027)

# ---- transforms, parenting, visibility, modifiers, constraints
ob_light.location = (1.055, -0.7279, 1.62)
ob_light.rotation_euler = (0.6503, 0.05522, 1.866)
ob_light.lock_rotations_4d = False
ob_light.empty_display_type = 'ARROWS'
ob_light.color = (0.0, 0.0, 0.0, 0.0)
ob_light.lineart.crease_threshold = 0.0
ob_camera.location = (7.359, -6.926, 4.958)
ob_camera.rotation_euler = (1.109, 0.0, 0.8149)
ob_camera.lock_rotations_4d = False
ob_camera.empty_display_type = 'ARROWS'
ob_camera.color = (0.0, 0.0, 0.0, 0.0)
ob_camera.display_type = 'WIRE'
ob_camera.lineart.crease_threshold = 0.0
ob_container_001.location = (0.0, 0.0, 0.6)
ob_container_001.scale = (0.5, 0.5, 0.5)
ob_container_001.lock_rotations_4d = False
ob_container_001.empty_display_type = 'ARROWS'
ob_container_001.lineart.crease_threshold = 0.0
ob_container_002.location = (0.0, 0.0, -5.0)
ob_container_002.scale = (15.0, 15.0, 5.0)
ob_container_002.lock_rotations_4d = False
ob_container_002.empty_display_type = 'ARROWS'
ob_container_002.lineart.crease_threshold = 0.0
ob_container_003.location = (-2.066, -1.384, 0.8699)
ob_container_003.rotation_euler = (-0.5552, -0.4408, -0.3085)
ob_container_003.scale = (0.1517, 0.1517, 0.1517)
ob_container_003.lock_rotations_4d = False
ob_container_003.empty_display_type = 'ARROWS'
ob_container_003.lineart.crease_threshold = 0.0
ob_container_004.location = (2.74, -2.229, 2.022)
ob_container_004.rotation_euler = (2.781, -1.095, 1.245)
ob_container_004.scale = (0.8599, 0.8599, 0.8599)
ob_container_004.lock_rotations_4d = False
ob_container_004.empty_display_type = 'ARROWS'
ob_container_004.lineart.crease_threshold = 0.0
ob_container_005.location = (-13.21, 1.409, -0.2563)
ob_container_005.scale = (1.2, 1.2, 1.2)
ob_container_005.lock_rotations_4d = False
ob_container_005.empty_display_type = 'ARROWS'
ob_container_005.lineart.crease_threshold = 0.0
ob_container_006.location = (3.955, 1.54, -0.4283)
ob_container_006.scale = (0.5, 0.5, 3.196)
ob_container_006.lock_rotations_4d = False
ob_container_006.empty_display_type = 'ARROWS'
ob_container_006.lineart.crease_threshold = 0.0
ob_container_008.location = (0.3, 5.0, 0.0)
ob_container_008.rotation_euler = (0.0, -0.3491, 0.0)
ob_container_008.scale = (0.5, 0.5, 0.5)
ob_container_008.lock_rotations_4d = False
ob_container_008.empty_display_type = 'ARROWS'
ob_container_008.lineart.crease_threshold = 0.0
ob_container_010.location = (15.0, 0.0, 0.6)
ob_container_010.scale = (0.5, 15.0, 2.5)
ob_container_010.lock_rotations_4d = False
ob_container_010.empty_display_type = 'ARROWS'
ob_container_010.lineart.crease_threshold = 0.0
ob_container_011.location = (-15.0, 0.0, 0.6)
ob_container_011.scale = (0.5, 15.0, 2.5)
ob_container_011.lock_rotations_4d = False
ob_container_011.empty_display_type = 'ARROWS'
ob_container_011.lineart.crease_threshold = 0.0
ob_container_012.location = (0.0, 15.0, 0.6)
ob_container_012.rotation_euler = (0.0, -0.0, 1.571)
ob_container_012.scale = (0.5, 15.0, 2.5)
ob_container_012.lock_rotations_4d = False
ob_container_012.empty_display_type = 'ARROWS'
ob_container_012.lineart.crease_threshold = 0.0
ob_container_013.location = (0.0, -15.0, 0.6)
ob_container_013.rotation_euler = (0.0, -0.0, 1.571)
ob_container_013.scale = (0.5, 15.0, 2.5)
ob_container_013.lock_rotations_4d = False
ob_container_013.empty_display_type = 'ARROWS'
ob_container_013.lineart.crease_threshold = 0.0
ob_container_014.location = (-13.21, 4.923, -0.05634)
ob_container_014.scale = (1.2, 1.2, 1.2)
ob_container_014.lock_rotations_4d = False
ob_container_014.empty_display_type = 'ARROWS'
ob_container_014.lineart.crease_threshold = 0.0
ob_container_015.location = (-13.21, -2.148, -0.4563)
ob_container_015.scale = (1.2, 1.2, 1.2)
ob_container_015.lock_rotations_4d = False
ob_container_015.empty_display_type = 'ARROWS'
ob_container_015.lineart.crease_threshold = 0.0
ob_container_009.location = (-0.3, 5.0, 0.0)
ob_container_009.rotation_euler = (0.0, 0.3491, 0.0)
ob_container_009.scale = (0.5, 0.5, 0.5)
ob_container_009.lock_rotations_4d = False
ob_container_009.empty_display_type = 'ARROWS'
ob_container_009.lineart.crease_threshold = 0.0
ob_container_016.location = (0.0, 5.3, 0.0)
ob_container_016.rotation_euler = (0.3491, 0.0, 0.0)
ob_container_016.scale = (0.5, 0.5, 0.5)
ob_container_016.lock_rotations_4d = False
ob_container_016.empty_display_type = 'ARROWS'
ob_container_016.lineart.crease_threshold = 0.0
ob_container_017.location = (0.0, 4.7, 0.0)
ob_container_017.rotation_euler = (-0.3491, 0.0, 0.0)
ob_container_017.scale = (0.5, 0.5, 0.5)
ob_container_017.lock_rotations_4d = False
ob_container_017.empty_display_type = 'ARROWS'
ob_container_017.lineart.crease_threshold = 0.0
ob_container_007.location = (4.436, 9.429, 0.2131)
ob_container_007.rotation_euler = (0.0, 1.338, 0.0)
ob_container_007.scale = (0.5, 1.495, 3.196)
ob_container_007.lock_rotations_4d = False
ob_container_007.empty_display_type = 'ARROWS'
ob_container_007.lineart.crease_threshold = 0.0
ob_container_018.location = (10.6, 9.429, 0.9064)
ob_container_018.rotation_euler = (0.0, 1.571, 0.0)
ob_container_018.scale = (0.5, 1.495, 3.196)
ob_container_018.lock_rotations_4d = False
ob_container_018.empty_display_type = 'ARROWS'
ob_container_018.lineart.crease_threshold = 0.0
ob_container_019.location = (10.6, 12.21, 1.39)
ob_container_019.rotation_euler = (1.571, 1.188, 1.571)
ob_container_019.scale = (0.5, 3.317, 3.196)
ob_container_019.lock_rotations_4d = False
ob_container_019.empty_display_type = 'ARROWS'
ob_container_019.lineart.crease_threshold = 0.0
ob_container_020.location = (6.065, -13.05, 0.5782)
ob_container_020.rotation_euler = (0.0, 0.9895, 0.0)
ob_container_020.scale = (0.5, 1.495, 3.196)
ob_container_020.lock_rotations_4d = False
ob_container_020.empty_display_type = 'ARROWS'
ob_container_020.lineart.crease_threshold = 0.0
ob_container_021.location = (11.63, -13.05, 2.25)
ob_container_021.rotation_euler = (0.0, 1.571, 0.0)
ob_container_021.scale = (0.5, 1.495, 3.196)
ob_container_021.lock_rotations_4d = False
ob_container_021.empty_display_type = 'ARROWS'
ob_container_021.lineart.crease_threshold = 0.0
ob_container_022.location = (11.63, -9.124, 2.012)
ob_container_022.rotation_euler = (1.571, 1.825, 1.571)
ob_container_022.scale = (0.075, 2.649, 0.075)
ob_container_022.lock_rotations_4d = False
ob_container_022.empty_display_type = 'ARROWS'
ob_container_022.lineart.crease_threshold = 0.0
ob_container_023.location = (12.68, -9.124, 2.012)
ob_container_023.rotation_euler = (1.571, 1.825, 1.571)
ob_container_023.scale = (0.075, 2.649, 0.075)
ob_container_023.lock_rotations_4d = False
ob_container_023.empty_display_type = 'ARROWS'
ob_container_023.lineart.crease_threshold = 0.0
ob_container_024.location = (12.17, -6.489, -0.2836)
ob_container_024.rotation_euler = (0.6063, 0.6348, 0.1023)
ob_container_024.scale = (0.5, 0.5, 0.5)
ob_container_024.lock_rotations_4d = False
ob_container_024.empty_display_type = 'ARROWS'
ob_container_024.lineart.crease_threshold = 0.0
ob_container_025.location = (12.45, -4.255, 0.6666)
ob_container_025.rotation_euler = (0.6063, 0.6348, 0.1023)
ob_container_025.scale = (0.5, 0.5, 0.5)
ob_container_025.lock_rotations_4d = False
ob_container_025.empty_display_type = 'ARROWS'
ob_container_025.lineart.crease_threshold = 0.0
ob_container_026.location = (13.82, -5.516, 0.8132)
ob_container_026.rotation_euler = (0.8165, 1.067, 0.2638)
ob_container_026.scale = (0.5, 0.5, 0.5)
ob_container_026.lock_rotations_4d = False
ob_container_026.empty_display_type = 'ARROWS'
ob_container_026.lineart.crease_threshold = 0.0
ob_container_027.location = (10.63, -5.516, 0.8132)
ob_container_027.rotation_euler = (0.6146, 0.6304, -0.06491)
ob_container_027.scale = (0.5, 0.5, 0.5)
ob_container_027.lock_rotations_4d = False
ob_container_027.empty_display_type = 'ARROWS'
ob_container_027.lineart.crease_threshold = 0.0

# ---- collection membership
col_collection.objects.link(ob_light)
col_collection.objects.link(ob_camera)
col_collection.objects.link(ob_container_001)
col_collection.objects.link(ob_container_002)
col_collection.objects.link(ob_container_003)
col_collection.objects.link(ob_container_004)
col_collection.objects.link(ob_container_005)
col_collection.objects.link(ob_container_006)
col_collection.objects.link(ob_container_008)
col_collection.objects.link(ob_container_010)
col_collection.objects.link(ob_container_011)
col_collection.objects.link(ob_container_012)
col_collection.objects.link(ob_container_013)
col_collection.objects.link(ob_container_014)
col_collection.objects.link(ob_container_015)
col_collection.objects.link(ob_container_009)
col_collection.objects.link(ob_container_016)
col_collection.objects.link(ob_container_017)
col_collection.objects.link(ob_container_007)
col_collection.objects.link(ob_container_018)
col_collection.objects.link(ob_container_019)
col_collection.objects.link(ob_container_020)
col_collection.objects.link(ob_container_021)
col_collection.objects.link(ob_container_022)
col_collection.objects.link(ob_container_023)
col_collection.objects.link(ob_container_024)
col_collection.objects.link(ob_container_025)
col_collection.objects.link(ob_container_026)
col_collection.objects.link(ob_container_027)

# ---- scene / render settings (as saved in the file)
scene.camera = ob_camera
scene.frame_start = 1; scene.frame_end = 250; scene.frame_set(1)
scene.render.engine = 'BLENDER_EEVEE_NEXT'
scene.cycles.use_denoising = False
scene.cycles.samples = 128
scene.cycles.sampling_pattern = 'TABULATED_SOBOL'
scene.cycles.use_adaptive_sampling = False
scene.cycles.use_light_tree = False
scene.view_settings.view_transform = 'Filmic'
bpy.context.view_layer.update()

